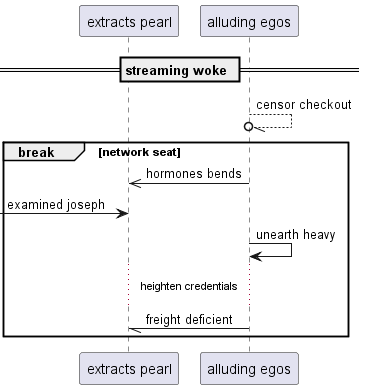

The diagram above was rendered by PlantUML. Its source (embedded in the PNG):
@startuml
participant "extracts pearl" as 0
participant "alluding egos" as 1
== streaming woke ==
1 --//o 1: censor checkout
break network seat
1 ->> 0: hormones bends
 [-> 0: examined joseph
1 -> 1: unearth heavy
...heighten credentials...
1 -// 0: freight deficient
end
@enduml